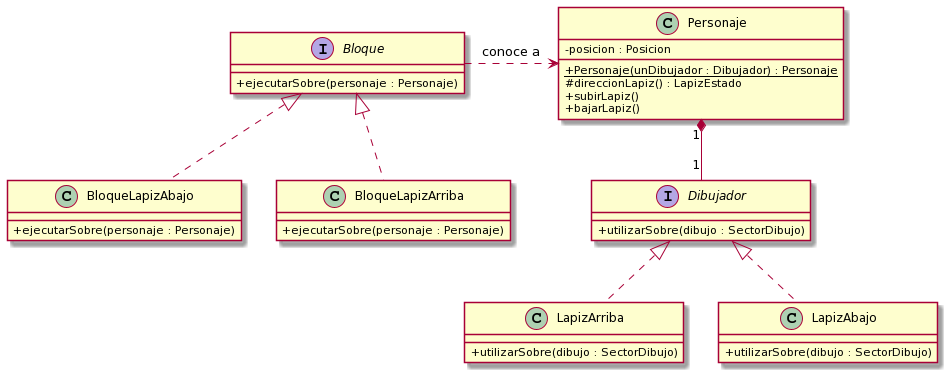

The diagram above was rendered by PlantUML. Its source (embedded in the PNG):
@startuml
skinparam classAttributeIconSize 0 

interface Bloque{
 +ejecutarSobre(personaje : Personaje)
}

class BloqueLapizAbajo{
 +ejecutarSobre(personaje : Personaje)
}

class BloqueLapizArriba{
 +ejecutarSobre(personaje : Personaje)
}

class Personaje {
 -posicion : Posicion

 + {static} Personaje(unDibujador : Dibujador) : Personaje
 #direccionLapiz() : LapizEstado
 +subirLapiz()
 +bajarLapiz()
}

interface Dibujador{
 +utilizarSobre(dibujo : SectorDibujo)
}

class LapizArriba{
 +utilizarSobre(dibujo : SectorDibujo)
}

class LapizAbajo{
 +utilizarSobre(dibujo : SectorDibujo)
}

Bloque <|.. BloqueLapizAbajo
Bloque <|.. BloqueLapizArriba

Bloque .right.> Personaje : "conoce a"

Personaje "1" *-down- "1" Dibujador

Dibujador <|.. LapizArriba
Dibujador <|.. LapizAbajo
@enduml